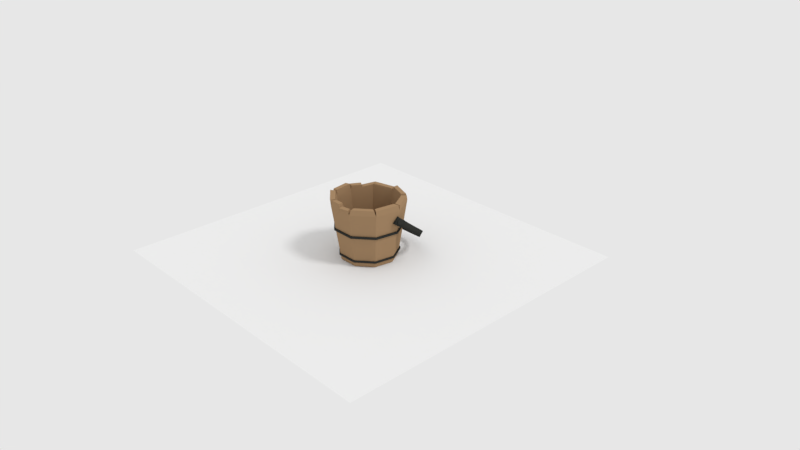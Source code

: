 # Source: bucket.blend  (saved by Blender 2.79.0; exported with 4.5.12 LTS)
import bpy
from mathutils import Matrix  # noqa: F401  (used for matrix-valued properties, if any)

bpy.ops.wm.read_factory_settings(use_empty=True)
scene = bpy.context.scene
scene.name = 'Scene'

# ---- collections
col_collection_1 = bpy.data.collections.new('Collection 1'); scene.collection.children.link(col_collection_1)

# ---- materials (node trees are filled in below, after node groups)
mat_wood = bpy.data.materials.new('wood')
mat_wood.alpha_threshold = 0.0
mat_wood.roughness = 0.5
mat_wood.line_color = (0.0, 0.0, 0.0, 1.0)
mat_rim = bpy.data.materials.new('rim')
mat_rim.alpha_threshold = 0.0
mat_rim.roughness = 0.5

# ---- material node trees
mat_wood.use_nodes = True; mat_wood.node_tree.nodes.clear()
_N = mat_wood.node_tree.nodes; _L = mat_wood.node_tree.links
n0 = _N.new('ShaderNodeOutputMaterial'); n0.name = 'Material Output'; n0.location = (300, 300)
n1 = _N.new('ShaderNodeBsdfDiffuse'); n1.name = 'Diffuse BSDF'; n1.location = (10, 300)
n1.inputs[0].default_value = (0.3506, 0.2223, 0.1213, 1.0)
_L.new(n1.outputs[0], n0.inputs[0])
n0.is_active_output = True
mat_rim.use_nodes = True; mat_rim.node_tree.nodes.clear()
_N = mat_rim.node_tree.nodes; _L = mat_rim.node_tree.links
n0 = _N.new('ShaderNodeOutputMaterial'); n0.name = 'Material Output'; n0.location = (300, 300)
n1 = _N.new('ShaderNodeBsdfDiffuse'); n1.name = 'Diffuse BSDF'; n1.location = (10, 300)
n1.inputs[0].default_value = (0.03284, 0.03415, 0.03079, 1.0)
_L.new(n1.outputs[0], n0.inputs[0])
n0.is_active_output = True

# ---- world
world_world = bpy.data.worlds.new('World'); scene.world = world_world
world_world.use_nodes = True; world_world.node_tree.nodes.clear()
_N = world_world.node_tree.nodes; _L = world_world.node_tree.links
n0 = _N.new('ShaderNodeOutputWorld'); n0.name = 'World Output'; n0.location = (300, 300)
n1 = _N.new('ShaderNodeBackground'); n1.name = 'Background'; n1.location = (10, 300)
n1.inputs[0].default_value = (0.8007, 0.8007, 0.8007, 1.0)
_L.new(n1.outputs[0], n0.inputs[0])
n0.is_active_output = True
world_world.color = (0.05088, 0.05088, 0.05088)
world_world.use_sun_shadow = False
world_world.sun_shadow_jitter_overblur = 0.0
world_world.cycles.sampling_method = 'MANUAL'

# ---- cameras
cam_camera = bpy.data.cameras.new('Camera')
cam_camera.clip_end = 100.0
cam_camera.lens = 35.0
cam_camera.sensor_width = 32.0
cam_camera.sensor_height = 18.0
cam_camera.ortho_scale = 7.314
cam_camera.dof.focus_distance = 0.0

# ---- lights
light_lamp = bpy.data.lights.new('Lamp', 'SUN')
light_lamp.transmission_factor = 0.0
light_lamp.cutoff_distance = 30.0
light_lamp.angle = 0.1993
light_lamp.energy = 1.0
light_lamp.shadow_buffer_clip_start = 1.001
light_lamp.shadow_soft_size = 0.1
light_lamp.shadow_cascade_max_distance = 1000.0

# ---- meshes
me_cylinder_001 = bpy.data.meshes.new('Cylinder.001')
me_cylinder_001.from_pydata([(0.9686, -0.1135, -0.1111), (-1.002, -0.1284, -0.09589), (0.8853, -0.09694, -0.1066), (-0.9107, -0.09965, -0.0893), (0.9844, -0.1171, 0.1017), (-1.023, -0.1326, 0.08457), (0.9009, -0.1003, 0.1086), (-0.9315, -0.1036, 0.09315), (0.2202, 1.493, -0.0862), (0.7776, 1.23, -0.08848), (0.4191, 1.454, -0.08651), (0.6231, 1.358, -0.08734), (0.947, 1.033, -0.09025), (1.089, 0.44, -0.0895), (1.045, 0.8618, -0.09098), (1.097, 0.6446, -0.09071), (-1.117, 0.5106, -0.07724), (-0.9339, 1.087, -0.07765), (-1.114, 0.7109, -0.07569), (-1.047, 0.9218, -0.07584), (-0.7377, 1.281, -0.08152), (-0.1617, 1.504, -0.0862), (-0.5738, 1.396, -0.08386), (-0.363, 1.478, -0.08557), (0.9937, 0.4021, -0.08903), (0.8504, 0.9949, -0.0914), (1.002, 0.6066, -0.09131), (0.9492, 0.8236, -0.09218), (0.7282, 1.136, -0.08972), (0.1704, 1.398, -0.08672), (0.5735, 1.263, -0.08822), (0.3693, 1.36, -0.08712), (-0.8245, 1.052, -0.07924), (-1.009, 0.4763, -0.07631), (-0.9377, 0.8868, -0.07705), (-1.005, 0.6762, -0.07597), (-0.1178, 1.407, -0.08672), (-0.6933, 1.182, -0.08191), (-0.319, 1.381, -0.08607), (-0.5297, 1.298, -0.08431), (1.1, 0.4424, 0.08417), (0.9528, 1.036, 0.08655), (1.106, 0.6475, 0.08619), (1.052, 0.8649, 0.08706), (0.7807, 1.235, 0.08476), (0.2228, 1.498, 0.08249), (0.6259, 1.362, 0.08363), (0.4217, 1.459, 0.0828), (-0.9399, 1.089, 0.07392), (-1.128, 0.5129, 0.07119), (-1.054, 0.9245, 0.0718), (-1.123, 0.7135, 0.0708), (-0.164, 1.509, 0.08249), (-0.7404, 1.286, 0.07783), (-0.3653, 1.483, 0.08187), (-0.5763, 1.401, 0.08016), (0.8556, 0.9976, 0.08771), (1.004, 0.4042, 0.0871), (0.9554, 0.8264, 0.08871), (1.01, 0.6092, 0.08849), (0.1727, 1.402, 0.08301), (0.7311, 1.141, 0.086), (0.3716, 1.364, 0.08341), (0.576, 1.268, 0.0845), (-1.021, 0.4784, 0.07505), (-0.8299, 1.054, 0.07551), (-1.014, 0.6786, 0.07349), (-0.9441, 0.8893, 0.07366), (-0.6959, 1.187, 0.07822), (-0.1198, 1.411, 0.08301), (-0.5319, 1.303, 0.08061), (-0.3211, 1.385, 0.08237), (1.066, 0.04057, 0.004188), (1.056, 0.0122, -0.04632), (1.009, 0.07804, 0.002315), (1.059, 0.06275, 0.003945), (0.9958, 0.03881, -0.06755), (1.046, 0.02351, -0.06592), (0.9755, -0.03989, -0.06667), (1.025, -0.05518, -0.06504), (0.9688, -0.07934, 0.004066), (1.019, -0.09464, 0.005696), (0.9824, -0.04011, 0.07393), (1.032, -0.0554, 0.07556), (1.003, 0.03859, 0.07305), (1.053, 0.02329, 0.07468), (1.041, -0.04469, -0.04569), (1.036, -0.07321, 0.005453), (1.046, -0.04484, 0.05596), (1.061, 0.01205, 0.05533), (-1.078, -0.05538, -0.004183), (-1.08, -0.02542, -0.05469), (-1.011, -0.06813, -0.006056), (-1.063, -0.07339, -0.004425), (-1.014, -0.02669, -0.07592), (-1.066, -0.03195, -0.07429), (-1.026, 0.05371, -0.07504), (-1.078, 0.04845, -0.07341), (-1.035, 0.09267, -0.004305), (-1.087, 0.08741, -0.002675), (-1.032, 0.05123, 0.06556), (-1.084, 0.04597, 0.06719), (-1.02, -0.02917, 0.06468), (-1.072, -0.03443, 0.06631), (-1.088, 0.0327, -0.05406), (-1.095, 0.06087, -0.002917), (-1.093, 0.03091, 0.04759), (-1.084, -0.02722, 0.04696)], [], [(16, 1, 5, 49), (0, 13, 40, 4), (16, 33, 3, 1), (20, 17, 48, 53), (8, 21, 52, 45), (45, 52, 69, 60), (49, 5, 7, 64), (53, 48, 65, 68), (4, 40, 57, 6), (3, 33, 64, 7), (36, 29, 60, 69), (20, 37, 32, 17), (28, 25, 56, 61), (12, 25, 28, 9), (32, 37, 68, 65), (8, 29, 36, 21), (0, 2, 24, 13), (41, 44, 61, 56), (24, 2, 6, 57), (0, 4, 6, 2), (3, 7, 5, 1), (13, 24, 26, 15), (15, 26, 27, 14), (14, 27, 25, 12), (21, 36, 38, 23), (23, 38, 39, 22), (22, 39, 37, 20), (29, 8, 10, 31), (31, 10, 11, 30), (30, 11, 9, 28), (17, 32, 34, 19), (19, 34, 35, 18), (18, 35, 33, 16), (41, 56, 58, 43), (43, 58, 59, 42), (42, 59, 57, 40), (53, 68, 70, 55), (55, 70, 71, 54), (54, 71, 69, 52), (61, 44, 46, 63), (63, 46, 47, 62), (62, 47, 45, 60), (49, 64, 66, 51), (51, 66, 67, 50), (50, 67, 65, 48), (28, 61, 63, 30), (30, 63, 62, 31), (31, 62, 60, 29), (68, 37, 39, 70), (70, 39, 38, 71), (71, 38, 36, 69), (56, 25, 27, 58), (58, 27, 26, 59), (59, 26, 24, 57), (48, 17, 19, 50), (50, 19, 18, 51), (51, 18, 16, 49), (52, 21, 23, 54), (54, 23, 22, 55), (55, 22, 20, 53), (8, 45, 47, 10), (10, 47, 46, 11), (11, 46, 44, 9), (40, 13, 15, 42), (42, 15, 14, 43), (43, 14, 12, 41), (32, 65, 67, 34), (34, 67, 66, 35), (35, 66, 64, 33), (12, 9, 44, 41), (94, 95, 97, 96), (77, 75, 72, 73), (74, 75, 77, 76), (97, 95, 91, 104), (75, 85, 89, 72), (76, 77, 79, 78), (92, 93, 95, 94), (79, 77, 73, 86), (78, 79, 81, 80), (95, 93, 90, 91), (85, 83, 88, 89), (80, 81, 83, 82), (83, 81, 87, 88), (73, 72, 89, 88, 87, 86), (82, 83, 85, 84), (93, 103, 107, 90), (81, 79, 86, 87), (84, 85, 75, 74), (74, 76, 78, 80, 82, 84), (96, 97, 99, 98), (103, 101, 106, 107), (98, 99, 101, 100), (101, 99, 105, 106), (91, 90, 107, 106, 105, 104), (100, 101, 103, 102), (99, 97, 104, 105), (102, 103, 93, 92), (92, 94, 96, 98, 100, 102)])
me_cylinder_001.polygons.foreach_set('use_smooth', [1, 1, 0, 1, 1, 0, 0, 0, 0, 1, 1, 0, 1, 0, 1, 0, 0, 0, 1, 0, 0, 0, 0, 0, 0, 0, 0, 0, 0, 0, 0, 0, 0, 0, 0, 0, 0, 0, 0, 0, 0, 0, 0, 0, 0, 1, 1, 1, 1, 1, 1, 1, 1, 1, 1, 1, 1, 1, 1, 1, 1, 1, 1, 1, 1, 1, 1, 1, 1, 1, 0, 0, 0, 0, 0, 0, 0, 0, 0, 0, 0, 0, 0, 0, 0, 0, 0, 0, 0, 0, 0, 0, 0, 0, 0, 0, 0, 0])
me_cylinder_001.polygons.foreach_set('material_index', [1, 1, 1, 1, 1, 1, 1, 1, 1, 1, 1, 1, 1, 1, 1, 1, 1, 1, 1, 1, 1, 1, 1, 1, 1, 1, 1, 1, 1, 1, 1, 1, 1, 1, 1, 1, 1, 1, 1, 1, 1, 1, 1, 1, 1, 1, 1, 1, 1, 1, 1, 1, 1, 1, 1, 1, 1, 1, 1, 1, 1, 1, 1, 1, 1, 1, 1, 1, 1, 1, 1, 1, 1, 1, 1, 1, 1, 1, 1, 1, 1, 1, 1, 1, 1, 1, 1, 1, 1, 1, 1, 1, 1, 1, 1, 1, 1, 1])
me_cylinder_001.materials.append(mat_wood)
me_cylinder_001.materials.append(mat_rim)
me_cylinder_001.use_remesh_preserve_volume = False
me_cylinder_001.use_remesh_preserve_attributes = False
me_cylinder_001.use_mirror_vertex_groups = False
me_cylinder_001.update()
me_plane = bpy.data.meshes.new('Plane')
me_plane.from_pydata([(-1.0, -1.0, 0.0), (1.0, -1.0, 0.0), (-1.0, 1.0, 0.0), (1.0, 1.0, 0.0)], [], [(0, 1, 3, 2)])
me_plane.use_remesh_preserve_volume = False
me_plane.use_remesh_preserve_attributes = False
me_plane.use_mirror_vertex_groups = False
me_plane.update()
me_cylinder = bpy.data.meshes.new('Cylinder')
me_cylinder.from_pydata([(-1.548e-08, 0.7663, -0.9892), (0.0, 1.0, 0.5405), (0.4925, 0.587, -0.9892), (0.6428, 0.766, 0.5405), (0.7546, 0.1331, -0.9892), (0.9848, 0.1736, 0.5405), (0.6636, -0.3831, -0.9892), (0.866, -0.5, 0.5405), (0.2621, -0.72, -0.9892), (0.342, -0.9397, 0.5405), (-0.2621, -0.72, -0.9892), (-0.342, -0.9397, 0.5405), (-0.6636, -0.3831, -0.9892), (-0.8651, -0.4755, 0.5405), (-0.7546, 0.1331, -0.9892), (-0.9756, 0.151, 0.5405), (-0.4925, 0.587, -0.9892), (-0.6428, 0.766, 0.6282), (0.5424, 0.6465, 0.5405), (-9.305e-09, 0.8439, 0.5405), (0.8311, 0.1465, 0.5405), (0.7308, -0.4219, 0.5405), (0.2886, -0.793, 0.5405), (-0.2886, -0.793, 0.5405), (-0.7394, -0.403, 0.5405), (-0.8326, 0.1258, 0.5405), (-0.5424, 0.6465, 0.6282), (0.4156, 0.4953, -0.8983), (-3.9e-08, 0.6466, -0.8983), (0.6367, 0.1123, -0.8983), (0.5599, -0.3233, -0.8983), (0.2211, -0.6076, -0.8983), (-0.2211, -0.6076, -0.8983), (-0.5599, -0.3233, -0.8983), (-0.6367, 0.1123, -0.8983), (-0.4156, 0.4953, -0.8983), (2.395e-09, 0.9404, -0.1247), (0.6045, 0.7204, -0.1247), (0.9261, 0.1633, -0.1247), (0.8144, -0.4702, -0.1247), (0.3216, -0.8837, -0.1247), (-0.3216, -0.8837, -0.1247), (-0.8144, -0.4702, -0.1247), (-0.9261, 0.1633, -0.1247), (-0.6045, 0.7204, -0.1247), (0.577, 0.6876, -0.1247), (-5.336e-09, 0.8977, -0.1247), (0.884, 0.1559, -0.1247), (0.7774, -0.4488, -0.1247), (0.307, -0.8435, -0.1247), (-0.307, -0.8435, -0.1247), (-0.7774, -0.4488, -0.1247), (-0.884, 0.1559, -0.1247), (-0.577, 0.6876, -0.1247), (0.6073, 0.7237, -0.06775), (2.665e-09, 0.9447, -0.06775), (0.9304, 0.164, -0.06775), (0.8182, -0.4724, -0.06775), (0.3231, -0.8877, -0.06775), (-0.3231, -0.8877, -0.06775), (-0.8182, -0.4724, -0.06775), (-0.9304, 0.164, -0.06775), (-0.6073, 0.7237, -0.06775), (0.5797, 0.6908, -0.06775), (-5.102e-09, 0.9018, -0.06775), (0.8881, 0.1566, -0.06775), (0.781, -0.4509, -0.06775), (0.3084, -0.8474, -0.06775), (-0.3084, -0.8474, -0.06775), (-0.781, -0.4509, -0.06775), (-0.8881, 0.1566, -0.06775), (-0.5797, 0.6908, -0.06775), (-5.299e-09, 0.8211, -0.8615), (0.5278, 0.629, -0.8615), (0.8087, 0.1426, -0.8615), (0.7111, -0.4106, -0.8615), (0.2808, -0.7716, -0.8615), (-0.2808, -0.7716, -0.8615), (-0.7111, -0.4106, -0.8615), (-0.8087, 0.1426, -0.8615), (-0.5278, 0.629, -0.8615), (0.5038, 0.6004, -0.8615), (-1.205e-08, 0.7838, -0.8615), (0.7719, 0.1361, -0.8615), (0.6788, -0.3919, -0.8615), (0.2681, -0.7365, -0.8615), (-0.2681, -0.7365, -0.8615), (-0.6788, -0.3919, -0.8615), (-0.7719, 0.1361, -0.8615), (-0.5038, 0.6004, -0.8615), (0.5302, 0.6319, -0.8117), (-5.063e-09, 0.8249, -0.8117), (0.8124, 0.1432, -0.8117), (0.7144, -0.4125, -0.8117), (0.2821, -0.7752, -0.8117), (-0.2821, -0.7752, -0.8117), (-0.7144, -0.4125, -0.8117), (-0.8124, 0.1432, -0.8117), (-0.5302, 0.6319, -0.8117), (0.5061, 0.6032, -0.8117), (-1.185e-08, 0.7874, -0.8117), (0.7755, 0.1367, -0.8117), (0.6819, -0.3937, -0.8117), (0.2693, -0.7399, -0.8117), (-0.2693, -0.7399, -0.8117), (-0.6819, -0.3937, -0.8117), (-0.7755, 0.1367, -0.8117), (-0.5061, 0.6032, -0.8117), (0.9625, 0.1983, 0.6744), (0.653, 0.7344, 0.6744), (0.8234, 0.1737, 0.6744), (0.5622, 0.6262, 0.6744), (0.8655, -0.5063, 0.6923), (0.9799, 0.142, 0.6923), (0.7354, -0.4312, 0.6923), (0.8319, 0.1159, 0.6923), (0.3754, -0.8968, 0.6853), (0.818, -0.5254, 0.6853), (0.3303, -0.7729, 0.6853), (0.7038, -0.4595, 0.6853), (-1.49e-07, -0.72, -0.9892), (-1.788e-07, -0.9397, 0.5405), (-1.49e-07, -0.793, 0.5405), (-1.639e-07, -0.6076, -0.8983), (-0.6236, 0.36, -0.9892), (-0.8138, 0.4698, 0.5822), (-0.6868, 0.3965, 0.5822), (-0.5262, 0.3038, -0.8983), (0.0248, -0.9906, 0.6567), (0.3131, -0.9391, 0.6567), (0.002753, -0.8669, 0.6567), (0.246, -0.8235, 0.6567), (-0.3251, -0.9248, 0.7204), (-0.2825, -0.8078, 0.7204), (-0.05233, -0.9248, 0.7204), (-0.05233, -0.8078, 0.7204), (-0.8482, -0.5494, 0.7318), (-0.4097, -0.9173, 0.7318), (-0.8148, 0.4587, 0.6437), (-0.9748, 0.1816, 0.6437), (-0.7306, -0.4762, 0.7301), (-0.3169, -0.8234, 0.7301), (-0.6959, 0.3901, 0.6437), (-0.8309, 0.1562, 0.6437), (-0.9714, 0.07122, 0.6995), (-0.8976, -0.3947, 0.7062), (-0.8571, 0.1159, 0.6993), (-0.7763, -0.3941, 0.7066), (-0.0451, 0.9705, 0.6167), (-0.5803, 0.7757, 0.6514), (-0.0451, 0.8405, 0.6167), (-0.4967, 0.6762, 0.6514), (0.5848, 0.7741, 0.6865), (0.04962, 0.9689, 0.6865), (0.5012, 0.6745, 0.6865), (0.04962, 0.8389, 0.6865)], [], [(0, 1, 3, 2), (2, 3, 5, 4), (4, 5, 7, 6), (6, 7, 9, 8), (120, 121, 11, 10), (10, 11, 13, 12), (12, 13, 15, 14), (20, 5, 108, 110), (124, 125, 17, 16), (16, 17, 1, 0), (0, 2, 4, 6, 8, 120, 10, 12, 14, 124, 16), (24, 23, 32, 33), (1, 17, 149, 148), (15, 25, 143, 139), (24, 25, 146, 147), (11, 23, 141, 137), (22, 122, 130, 131), (9, 7, 117, 116), (19, 18, 154, 155), (5, 20, 115, 113), (27, 28, 35, 127, 34, 33, 32, 123, 31, 30, 29), (21, 20, 29, 30), (25, 24, 33, 34), (22, 21, 30, 31), (18, 19, 28, 27), (126, 25, 34, 127), (122, 22, 31, 123), (20, 18, 27, 29), (19, 26, 35, 28), (38, 47, 45, 37), (36, 46, 53, 44), (44, 53, 52, 43), (43, 52, 51, 42), (42, 51, 50, 41), (41, 50, 49, 40), (40, 49, 48, 39), (37, 45, 46, 36), (39, 48, 47, 38), (56, 54, 63, 65), (55, 62, 71, 64), (62, 61, 70, 71), (61, 60, 69, 70), (60, 59, 68, 69), (59, 58, 67, 68), (58, 57, 66, 67), (54, 55, 64, 63), (57, 56, 65, 66), (39, 38, 56, 57), (53, 46, 64, 71), (45, 47, 65, 63), (40, 39, 57, 58), (47, 48, 66, 65), (41, 40, 58, 59), (48, 49, 67, 66), (42, 41, 59, 60), (49, 50, 68, 67), (43, 42, 60, 61), (50, 51, 69, 68), (44, 43, 61, 62), (37, 36, 55, 54), (51, 52, 70, 69), (36, 44, 62, 55), (38, 37, 54, 56), (52, 53, 71, 70), (46, 45, 63, 64), (74, 83, 81, 73), (72, 82, 89, 80), (80, 89, 88, 79), (79, 88, 87, 78), (78, 87, 86, 77), (77, 86, 85, 76), (76, 85, 84, 75), (73, 81, 82, 72), (75, 84, 83, 74), (92, 90, 99, 101), (91, 98, 107, 100), (98, 97, 106, 107), (97, 96, 105, 106), (96, 95, 104, 105), (95, 94, 103, 104), (94, 93, 102, 103), (90, 91, 100, 99), (93, 92, 101, 102), (75, 74, 92, 93), (89, 82, 100, 107), (81, 83, 101, 99), (76, 75, 93, 94), (83, 84, 102, 101), (77, 76, 94, 95), (84, 85, 103, 102), (78, 77, 95, 96), (85, 86, 104, 103), (79, 78, 96, 97), (86, 87, 105, 104), (80, 79, 97, 98), (73, 72, 91, 90), (87, 88, 106, 105), (72, 80, 98, 91), (74, 73, 90, 92), (88, 89, 107, 106), (82, 81, 99, 100), (108, 109, 111, 110), (5, 3, 109, 108), (3, 18, 111, 109), (18, 20, 110, 111), (112, 113, 115, 114), (21, 7, 112, 114), (20, 21, 114, 115), (7, 5, 113, 112), (116, 117, 119, 118), (7, 21, 119, 117), (22, 9, 116, 118), (21, 22, 118, 119), (23, 122, 123, 32), (122, 23, 133, 135), (8, 9, 121, 120), (26, 126, 127, 35), (17, 125, 126, 26), (14, 15, 125, 124), (128, 129, 131, 130), (122, 121, 128, 130), (121, 9, 129, 128), (9, 22, 131, 129), (132, 134, 135, 133), (23, 11, 132, 133), (121, 122, 135, 134), (11, 121, 134, 132), (138, 139, 143, 142), (136, 137, 141, 140), (126, 125, 138, 142), (125, 15, 139, 138), (25, 126, 142, 143), (23, 24, 140, 141), (24, 13, 136, 140), (13, 11, 137, 136), (144, 145, 147, 146), (15, 13, 145, 144), (25, 15, 144, 146), (13, 24, 147, 145), (148, 149, 151, 150), (26, 19, 150, 151), (17, 26, 151, 149), (19, 1, 148, 150), (152, 153, 155, 154), (18, 3, 152, 154), (3, 1, 153, 152), (1, 19, 155, 153)])
me_cylinder.polygons.foreach_set('material_index', [0, 0, 0, 0, 0, 0, 0, 0, 0, 0, 0, 0, 0, 0, 0, 0, 0, 0, 0, 0, 0, 0, 0, 0, 0, 0, 0, 0, 0, 1, 1, 1, 1, 1, 1, 1, 1, 1, 1, 1, 1, 1, 1, 1, 1, 1, 1, 1, 1, 1, 1, 1, 1, 1, 1, 1, 1, 1, 1, 1, 1, 1, 1, 1, 1, 1, 1, 1, 1, 1, 1, 1, 1, 1, 1, 1, 1, 1, 1, 1, 1, 1, 1, 1, 1, 1, 1, 1, 1, 1, 1, 1, 1, 1, 1, 1, 1, 1, 1, 1, 1, 0, 0, 0, 0, 0, 0, 0, 0, 0, 0, 0, 0, 0, 0, 0, 0, 0, 0, 0, 0, 0, 0, 0, 0, 0, 0, 0, 0, 0, 0, 0, 0, 0, 0, 0, 0, 0, 0, 0, 0, 0, 0, 0, 0, 0, 0])
me_cylinder.materials.append(mat_wood)
me_cylinder.materials.append(mat_rim)
me_cylinder.use_remesh_preserve_volume = False
me_cylinder.use_remesh_preserve_attributes = False
me_cylinder.use_mirror_vertex_groups = False
me_cylinder.update()

# ---- objects
ob_handle = bpy.data.objects.new('handle', me_cylinder_001)
ob_base = bpy.data.objects.new('base', me_plane)
ob_bucket = bpy.data.objects.new('bucket', me_cylinder)
ob_lamp = bpy.data.objects.new('Lamp', light_lamp)
ob_camera = bpy.data.objects.new('Camera', cam_camera)

# ---- transforms, parenting, visibility, modifiers, constraints
ob_handle.location = (0.007922, 0.07183, 0.6055)
ob_handle.rotation_euler = (-0.6593, -1.36e-16, 4.654e-17)
ob_handle.scale = (0.4887, 0.4887, 0.4887)
ob_handle.lineart.crease_threshold = 0.0
ob_base.location = (0.0, 0.0, 0.0)
ob_base.scale = (2.163, 2.163, 2.163)
ob_base.lineart.crease_threshold = 0.0
ob_bucket.location = (0.0, 0.0, 0.4905)
ob_bucket.scale = (0.4887, 0.4887, 0.4887)
ob_bucket.lineart.crease_threshold = 0.0
ob_lamp.location = (4.076, 1.005, 5.904)
ob_lamp.rotation_euler = (0.6503, 0.05522, 1.866)
ob_lamp.lock_rotations_4d = False
ob_lamp.empty_display_type = 'ARROWS'
ob_lamp.color = (0.0, 0.0, 0.0, 0.0)
ob_lamp.lineart.crease_threshold = 0.0
ob_camera.location = (7.481, -6.508, 5.344)
ob_camera.rotation_euler = (1.109, 0.0, 0.8149)
ob_camera.lock_rotations_4d = False
ob_camera.empty_display_type = 'ARROWS'
ob_camera.color = (0.0, 0.0, 0.0, 0.0)
ob_camera.display_type = 'WIRE'
ob_camera.lineart.crease_threshold = 0.0

# ---- collection membership
col_collection_1.objects.link(ob_handle)
col_collection_1.objects.link(ob_base)
col_collection_1.objects.link(ob_bucket)
col_collection_1.objects.link(ob_lamp)
col_collection_1.objects.link(ob_camera)

# ---- scene / render settings (as saved in the file)
scene.camera = ob_camera
scene.frame_start = 1; scene.frame_end = 250; scene.frame_set(1)
scene.render.engine = 'CYCLES'
scene.render.resolution_percentage = 50
scene.render.dither_intensity = 0.0
scene.cycles.use_denoising = False
scene.cycles.samples = 128
scene.cycles.sampling_pattern = 'TABULATED_SOBOL'
scene.cycles.use_adaptive_sampling = False
scene.cycles.use_light_tree = False
scene.cycles.blur_glossy = 0.0
scene.cycles.sample_clamp_indirect = 0.0
scene.view_settings.view_transform = 'Standard'
bpy.context.view_layer.update()

